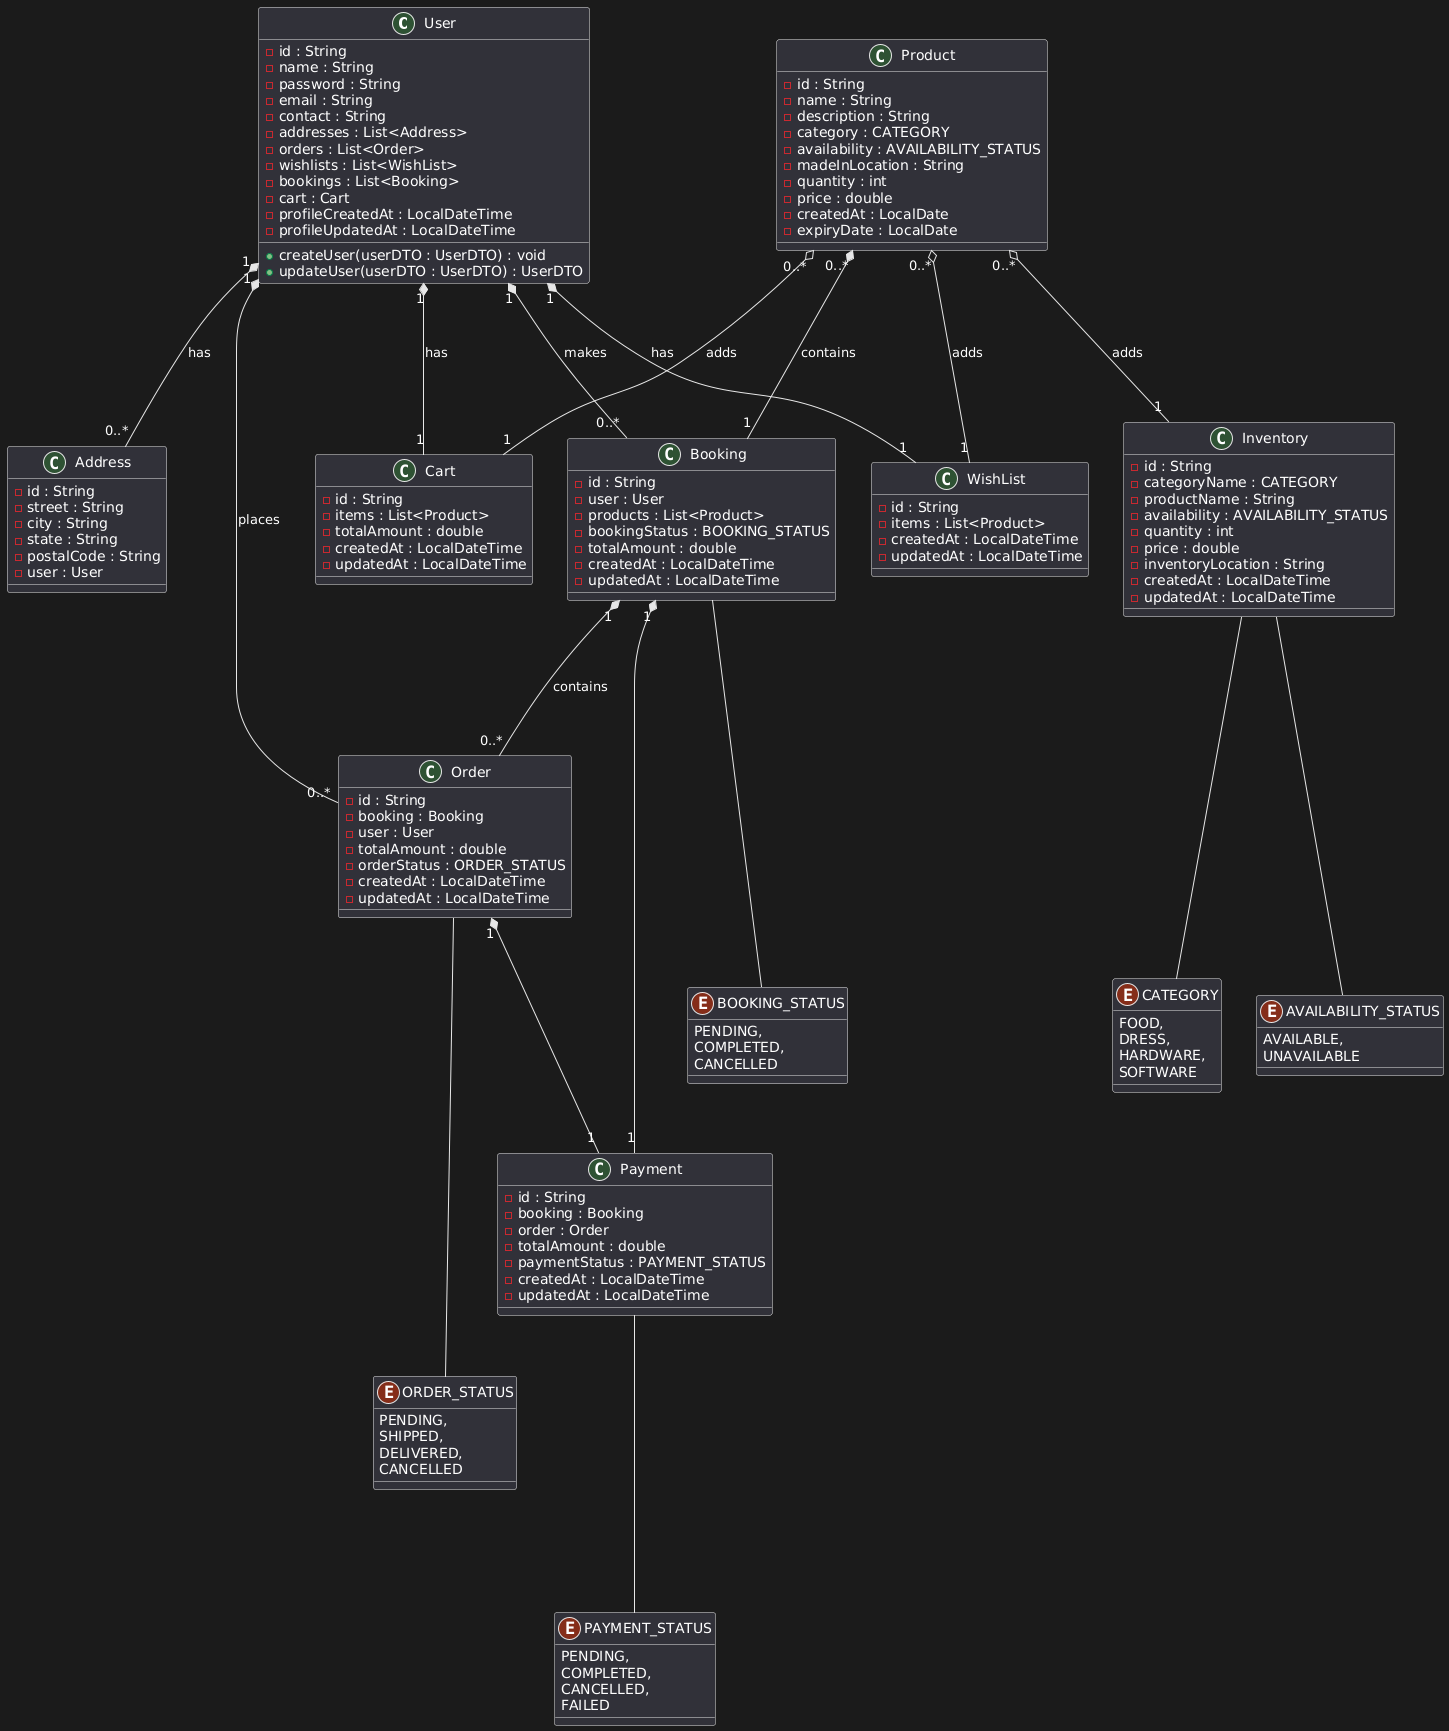

The diagram above was rendered by PlantUML. Its source (embedded in the PNG):
@startuml
' Class representing a user with various attributes and related entities.
class User {
    - id : String
    - name : String
    - password : String
    - email : String
    - contact : String
    - addresses : List<Address>
    - orders : List<Order>
    - wishlists : List<WishList>
    - bookings : List<Booking>
    - cart : Cart
    - profileCreatedAt : LocalDateTime
    - profileUpdatedAt : LocalDateTime
    + createUser(userDTO : UserDTO) : void
    + updateUser(userDTO : UserDTO) : UserDTO
}


class Address {
    - id : String
    - street : String
    - city : String
    - state : String
    - postalCode : String
    - user : User
}


class Product {
    - id : String
    - name : String
    - description : String
    - category : CATEGORY
    - availability : AVAILABILITY_STATUS
    - madeInLocation : String
    - quantity : int
    - price : double
    - createdAt : LocalDate
    - expiryDate : LocalDate
}

' Enum for different product categories.
enum CATEGORY {
    FOOD,
    DRESS,
    HARDWARE,
    SOFTWARE
}

' Class representing inventory details for products.
class Inventory {
    - id : String
    - categoryName : CATEGORY
    - productName : String
    - availability : AVAILABILITY_STATUS
    - quantity : int
    - price : double
    - inventoryLocation : String
    - createdAt : LocalDateTime
    - updatedAt : LocalDateTime
}

' Enum for product availability status.
enum AVAILABILITY_STATUS {
    AVAILABLE,
    UNAVAILABLE
}

' Class representing a shopping cart with products.
class Cart {
    - id : String
    - items : List<Product>
    - totalAmount : double
    - createdAt : LocalDateTime
    - updatedAt : LocalDateTime
}

' Class representing a wishlist containing products.
class WishList {
    - id : String
    - items : List<Product>
    - createdAt : LocalDateTime
    - updatedAt : LocalDateTime
}

' Class representing a booking with associated user and products.
class Booking {
    - id : String
    - user : User
    - products : List<Product>
    - bookingStatus : BOOKING_STATUS
    - totalAmount : double
    - createdAt : LocalDateTime
    - updatedAt : LocalDateTime
}

' Enum representing the status of a booking.
enum BOOKING_STATUS {
    PENDING,
    COMPLETED,
    CANCELLED
}

' Class representing an order with associated booking and user.
class Order {
    - id : String
    - booking : Booking
    - user : User
    - totalAmount : double
    - orderStatus : ORDER_STATUS
    - createdAt : LocalDateTime
    - updatedAt : LocalDateTime
}

' Enum representing the status of an order.
enum ORDER_STATUS {
    PENDING,
    SHIPPED,
    DELIVERED,
    CANCELLED
}

' Class representing a payment related to a booking or order.
class Payment {
    - id : String
    - booking : Booking
    - order : Order
    - totalAmount : double
    - paymentStatus : PAYMENT_STATUS
    - createdAt : LocalDateTime
    - updatedAt : LocalDateTime
}

' Enum representing the status of a payment.
enum PAYMENT_STATUS {
    PENDING,
    COMPLETED,
    CANCELLED,
    FAILED
}

' Associations between the classes
'User "1" -- "0..*" Address : has
'User "1" -- "0..1" Cart : has
'User "1" -- "0..*" Booking : makes
'User "1" -- "0..*" Order : places
'User "1" -- "0..*" WishList : has
'Booking "1" -- "0..*" Product : contains
'Booking "1" -- "1" User : made by
'Order "1" -- "1" Booking : based on
'Payment "1" -- "0..1" Order : linked to
'Payment "1" -- "0..1" Booking : linked to


'Composition

'wishlist cannot exist without user 
'cart cannot exist without user
'order cannot exist without user
'bookings cannot exist without user
'addresses cannot exist without user
'booking cannot exist without product
'order cannot exist without booking
'payment cannot exist without booking
'payment cannot exist without order



User "1" *-- "1" WishList : has
User "1" *--- "1" Cart : has
User "1" *--- "0..*" Order : places
User "1" *--- "0..*" Booking : makes
User "1" *--- "0..*" Address : has
Product "0..*" *--- "1" Booking : contains
Booking "1" *--- "0..*" Order : contains
Booking "1" *--- "1" Payment
Order "1" *---"1" Payment


'Aggregation

'inventory can exist without product
'cart can exist without product
'wishlist can exist without product

Product "0..*" o--- "1" Inventory : adds
Product "0..*" o--- "1" Cart : adds
Product "0..*" o--- "1" WishList : adds

'enum mappings

Booking ---- BOOKING_STATUS
Inventory ---- AVAILABILITY_STATUS
Inventory ---- CATEGORY
Order ---- ORDER_STATUS
Payment ---- PAYMENT_STATUS
@enduml